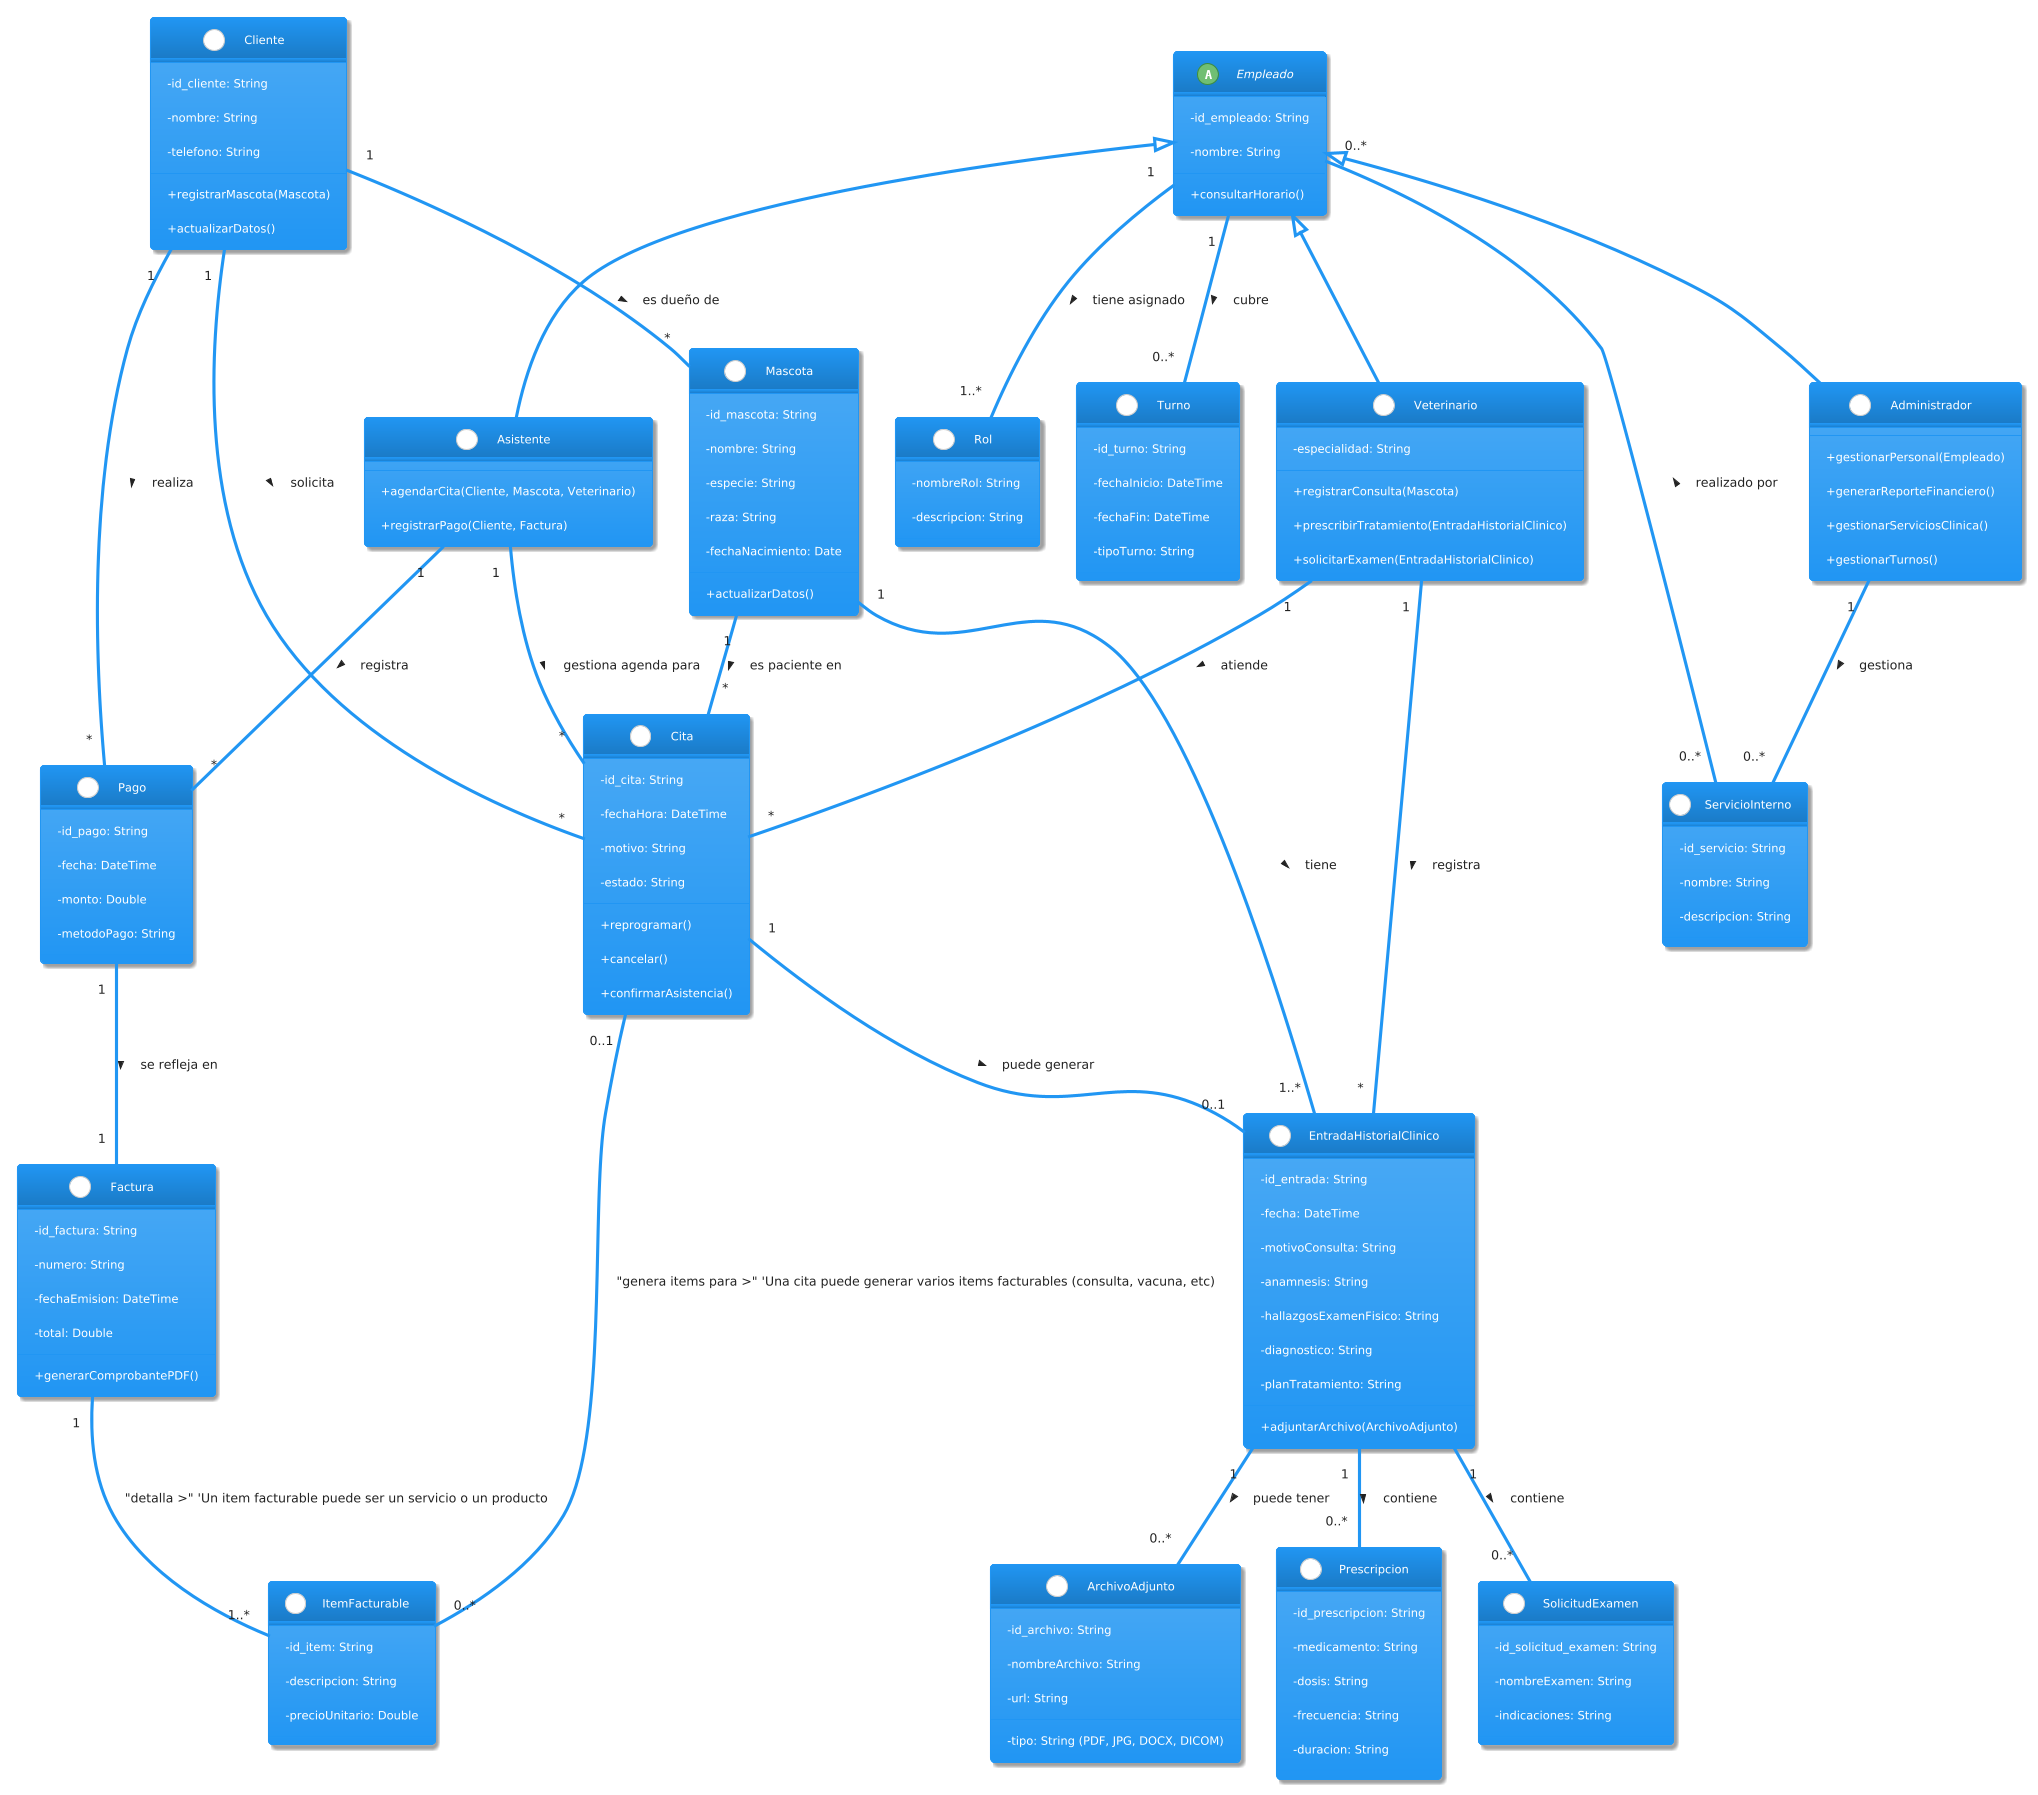

The diagram above was rendered by PlantUML. Its source (embedded in the PNG):
@startuml
!theme materia

skinparam classAttributeIconSize 0
hide emptymethods
hide emptyattributes

class Cliente {
  -id_cliente: String
  -nombre: String
  -telefono: String
  +registrarMascota(Mascota)
  +actualizarDatos()
}

class Mascota {
  -id_mascota: String
  -nombre: String
  -especie: String
  -raza: String
  -fechaNacimiento: Date
  +actualizarDatos()
}

abstract class Empleado {
  -id_empleado: String
  -nombre: String
  +consultarHorario()
}

class Veterinario extends Empleado {
  -especialidad: String
  +registrarConsulta(Mascota)
  +prescribirTratamiento(EntradaHistorialClinico)
  +solicitarExamen(EntradaHistorialClinico)
}

class Asistente extends Empleado {
  +agendarCita(Cliente, Mascota, Veterinario)
  +registrarPago(Cliente, Factura)
}

class Administrador extends Empleado {
  +gestionarPersonal(Empleado)
  +generarReporteFinanciero()
  +gestionarServiciosClinica()
  +gestionarTurnos()
}

class Rol {
 -nombreRol: String
 -descripcion: String
}

class Cita {
  -id_cita: String
  -fechaHora: DateTime
  -motivo: String
  -estado: String
  +reprogramar()
  +cancelar()
  +confirmarAsistencia()
}

class EntradaHistorialClinico {
  -id_entrada: String
  -fecha: DateTime
  -motivoConsulta: String
  -anamnesis: String
  -hallazgosExamenFisico: String
  -diagnostico: String
  -planTratamiento: String
  +adjuntarArchivo(ArchivoAdjunto)
}

class Prescripcion {
  -id_prescripcion: String
  -medicamento: String
  -dosis: String
  -frecuencia: String
  -duracion: String
}

class SolicitudExamen {
  -id_solicitud_examen: String
  -nombreExamen: String
  -indicaciones: String
}

class ArchivoAdjunto {
  -id_archivo: String
  -nombreArchivo: String
  -tipo: String (PDF, JPG, DOCX, DICOM)
  -url: String
}

class Turno {
    -id_turno: String
    -fechaInicio: DateTime
    -fechaFin: DateTime
    -tipoTurno: String
}

class ServicioInterno {
    -id_servicio: String
    -nombre: String
    -descripcion: String
}

class Pago {
  -id_pago: String
  -fecha: DateTime
  -monto: Double
  -metodoPago: String
}

class Factura {
  -id_factura: String
  -numero: String
  -fechaEmision: DateTime
  -total: Double
  +generarComprobantePDF()
}

class ItemFacturable {
  -id_item: String
  -descripcion: String
  -precioUnitario: Double
}


' Relaciones Principales
Cliente "1" -- "*" Mascota : "es dueño de >"
Cliente "1" -- "*" Cita : "solicita >"
Cliente "1" -- "*" Pago : "realiza >"

Mascota "1" -- "*" Cita : "es paciente en >"
Mascota "1" -- "1..*" EntradaHistorialClinico : "tiene >"

Empleado "1" -- "1..*" Rol : "tiene asignado >"
Empleado "1" -- "0..*" Turno : "cubre >"
Administrador "1" -- "0..*" ServicioInterno : "gestiona >"
ServicioInterno "0..*" -- "0..*" Empleado : "realizado por >"

Veterinario "1" -- "*" Cita : "atiende >"
Veterinario "1" -- "*" EntradaHistorialClinico : "registra >"

Asistente "1" -- "*" Cita : "gestiona agenda para >"
Asistente "1" -- "*" Pago : "registra >"

Cita "1" -- "0..1" EntradaHistorialClinico : "puede generar >"

EntradaHistorialClinico "1" -- "0..*" Prescripcion : "contiene >"
EntradaHistorialClinico "1" -- "0..*" SolicitudExamen : "contiene >"
EntradaHistorialClinico "1" -- "0..*" ArchivoAdjunto : "puede tener >"

Pago "1" -- "1" Factura : "se refleja en >"
Factura "1" -- "1..*" ItemFacturable : "detalla >" 'Un item facturable puede ser un servicio o un producto
Cita "0..1" -- "0..*" ItemFacturable : "genera items para >" 'Una cita puede generar varios items facturables (consulta, vacuna, etc)
@enduml